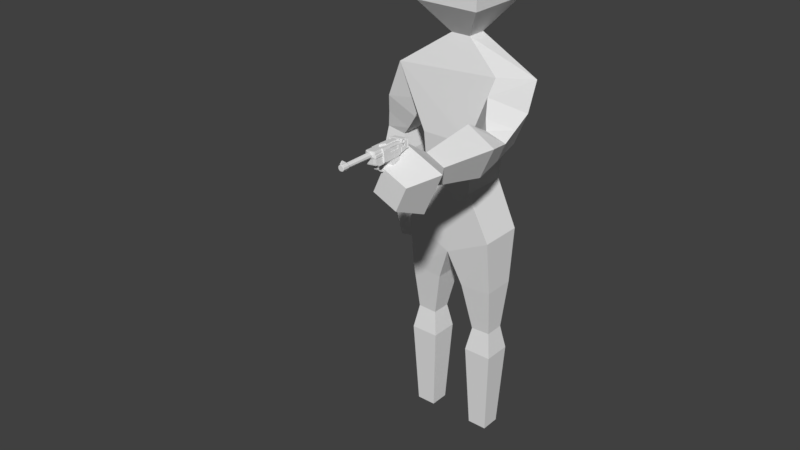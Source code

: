 # Source: enemyPlaceholder.blend  (saved by Blender 2.79.0; exported with 4.5.12 LTS)
import bpy
from mathutils import Matrix  # noqa: F401  (used for matrix-valued properties, if any)

bpy.ops.wm.read_factory_settings(use_empty=True)
scene = bpy.context.scene
scene.name = 'Scene'

# ---- collections
col_collection_1 = bpy.data.collections.new('Collection 1'); scene.collection.children.link(col_collection_1)

# ---- materials (node trees are filled in below, after node groups)
mat_material = bpy.data.materials.new('Material')
mat_material.alpha_threshold = 0.0
mat_material.use_transparent_shadow = False
mat_material.roughness = 0.5
mat_material.line_color = (0.0, 0.0, 0.0, 1.0)

# ---- material node trees

# ---- world
world_world = bpy.data.worlds.new('World'); scene.world = world_world
world_world.color = (0.05088, 0.05088, 0.05088)
world_world.use_sun_shadow = False
world_world.sun_shadow_jitter_overblur = 0.0
world_world.cycles.sampling_method = 'MANUAL'

# ---- meshes
me_cube = bpy.data.meshes.new('Cube')
me_cube.from_pydata([(-0.3569, -0.1524, -3.462), (-0.3569, 0.1524, -3.462), (-0.6617, 0.1524, -3.462), (-0.6617, -0.1524, -3.462), (-0.3568, -0.1524, -1.717), (-0.3568, 0.1524, -1.717), (-0.6614, 0.1524, -1.706), (-0.6614, -0.1524, -1.706), (0.0, -0.3438, -0.4392), (0.0, 0.3438, -0.4392), (-0.7061, 0.3438, -0.08973), (-0.7061, -0.3438, -0.08973), (-1.183, -0.1524, -0.01216), (-1.183, 0.1524, -0.01216), (-0.8805, 0.1524, 0.02296), (-0.8805, -0.1524, 0.02296), (-1.282, -0.1524, 1.164), (-1.282, 0.1524, 1.164), (-0.981, 0.1524, 1.115), (-0.981, -0.1524, 1.115), (-0.9349, -0.3115, 2.286), (-0.9349, 0.3115, 2.286), (-0.5304, 0.3115, 1.812), (-0.5304, -0.3115, 1.812), (-0.2892, -0.2201, -2.091), (-0.2892, 0.2201, -2.091), (-0.7293, 0.2201, -2.091), (-0.7293, -0.2201, -2.091), (0.3569, 0.1524, -3.462), (0.3569, -0.1524, -3.462), (0.6617, -0.1524, -3.462), (0.6617, 0.1524, -3.462), (0.3568, 0.1524, -1.717), (0.3568, -0.1524, -1.717), (0.6614, -0.1524, -1.706), (0.6614, 0.1524, -1.706), (0.7061, -0.3438, -0.08973), (0.7061, 0.3438, -0.08973), (1.108, -2.086, 1.585), (0.8305, -2.076, 1.71), (0.9552, -2.077, 1.988), (1.233, -2.086, 1.863), (1.207, -0.9094, 1.548), (0.9312, -0.956, 1.668), (1.055, -0.9744, 1.946), (1.331, -0.9277, 1.826), (0.7773, 0.2749, 1.708), (0.4676, -0.2562, 1.808), (0.688, -0.2749, 2.39), (0.9977, 0.2562, 2.29), (0.1524, -0.1524, 2.825), (-0.1524, -0.1524, 2.825), (-0.1524, 0.1524, 2.825), (0.1524, 0.1524, 2.825), (0.4985, -0.4985, 3.291), (-0.4985, -0.4985, 3.291), (-0.4985, 0.4985, 3.291), (0.4985, 0.4985, 3.291), (0.4985, -0.4985, 4.004), (-0.4985, -0.4985, 4.004), (-0.4985, 0.4985, 4.004), (0.4985, 0.4985, 4.004), (0.2573, -0.2573, 4.437), (-0.2573, -0.2573, 4.437), (-0.2573, 0.2573, 4.437), (0.2573, 0.2573, 4.437), (0.2892, 0.2201, -2.091), (0.2892, -0.2201, -2.091), (0.7293, -0.2201, -2.091), (0.7293, 0.2201, -2.091), (1.198, -2.416, 1.35), (0.5948, -2.416, 1.62), (0.8654, -2.416, 2.224), (1.469, -2.416, 1.953), (1.128, -2.865, 1.534), (0.7791, -2.865, 1.69), (0.9356, -2.865, 2.039), (1.285, -2.865, 1.883), (1.205, -1.287, 1.438), (0.7539, -1.229, 1.641), (0.9577, -1.231, 2.096), (1.409, -1.289, 1.893), (1.048, -0.3096, 1.547), (0.5767, -0.5692, 1.736), (0.8164, -0.6323, 2.248), (1.287, -0.3726, 2.06), (-1.179, -0.2695, 1.702), (-1.179, 0.2695, 1.702), (-0.6851, 0.2695, 1.486), (-0.6851, -0.2695, 1.486), (-1.277, -0.1962, 0.5552), (-1.277, 0.1962, 0.5552), (-0.8861, 0.1962, 0.5895), (-0.8861, -0.1962, 0.5895), (-1.317, -0.2112, 0.8374), (-1.317, 0.2112, 0.8374), (-0.896, 0.2112, 0.8743), (-0.896, -0.2112, 0.8743), (-1.06, -0.1119, -0.5819), (-1.06, 0.1119, -0.5819), (-0.8385, 0.1119, -0.5498), (-0.8385, -0.1119, -0.5498), (-0.3445, -0.1648, -3.21), (-0.3445, 0.1648, -3.21), (-0.6741, 0.1648, -3.21), (-0.6741, -0.1648, -3.21), (-0.3279, -0.1814, -2.874), (-0.3279, 0.1814, -2.874), (-0.6906, 0.1814, -2.874), (-0.6906, -0.1814, -2.874), (-0.3092, -0.2, -2.497), (-0.3092, 0.2, -2.497), (-0.7092, 0.2, -2.497), (-0.7092, -0.2, -2.497), (-0.3267, -0.1824, -1.88), (-0.3267, 0.1824, -1.88), (-0.6915, 0.1824, -1.88), (-0.6915, -0.1824, -1.88), (-0.3086, -0.1844, -1.482), (-0.3086, 0.1844, -1.482), (-0.6765, 0.1844, -1.457), (-0.6765, -0.1844, -1.457), (-0.2072, -0.2513, -0.9809), (-0.2072, 0.2513, -0.9809), (-0.7086, 0.2513, -0.9466), (-0.7086, -0.2513, -0.9466), (-1.227, -0.1725, 0.251), (-1.227, 0.1725, 0.251), (-0.8828, 0.1725, 0.2811), (-0.8828, -0.1725, 0.2811), (-1.232, -0.2014, 1.411), (-1.232, 0.2014, 1.411), (-0.8634, 0.2014, 1.249), (-0.8634, -0.2014, 1.249), (0.3666, -0.3666, 0.6066), (-0.3666, -0.3666, 0.6066), (-0.3666, 0.3666, 0.6066), (0.3666, 0.3666, 0.6066), (0.4102, -0.4102, 1.383), (-0.4102, -0.4102, 1.383), (-0.4102, 0.4102, 1.383), (0.4102, 0.4102, 1.383), (0.3445, 0.1648, -3.21), (0.3445, -0.1648, -3.21), (0.6741, -0.1648, -3.21), (0.6741, 0.1648, -3.21), (0.3279, 0.1814, -2.874), (0.3279, -0.1814, -2.874), (0.6906, -0.1814, -2.874), (0.6906, 0.1814, -2.874), (0.3092, 0.2, -2.497), (0.3092, -0.2, -2.497), (0.7092, -0.2, -2.497), (0.7092, 0.2, -2.497), (0.3267, 0.1824, -1.88), (0.3267, -0.1824, -1.88), (0.6915, -0.1824, -1.88), (0.6915, 0.1824, -1.88), (0.3086, 0.1844, -1.482), (0.3086, -0.1844, -1.482), (0.6765, -0.1844, -1.457), (0.6765, 0.1844, -1.457), (0.2072, 0.2513, -0.9809), (0.2072, -0.2513, -0.9809), (0.7086, -0.2513, -0.9466), (0.7086, 0.2513, -0.9466), (1.166, -1.611, 1.499), (0.785, -1.584, 1.67), (0.9562, -1.585, 2.051), (1.337, -1.612, 1.88), (1.136, -1.863, 1.544), (0.809, -1.84, 1.691), (0.9558, -1.841, 2.018), (1.282, -1.864, 1.872), (1.133, -0.6303, 1.554), (0.7909, -0.819, 1.691), (0.9651, -0.8649, 2.064), (1.307, -0.6762, 1.927), (-1.135, -0.1368, -0.2344), (-1.135, 0.1368, -0.2344), (-0.8646, 0.1368, -0.1953), (-0.8646, -0.1368, -0.1953), (-1.096, -0.1239, -0.4142), (-1.096, 0.1239, -0.4142), (-0.8511, 0.1239, -0.3787), (-0.8511, -0.1239, -0.3787), (-0.9349, -0.3115, 2.286), (-0.9349, 0.3115, 2.286), (-0.5304, -0.3115, 1.812), (0.9977, 0.2562, 2.29), (0.688, -0.2749, 2.39), (0.7773, 0.2749, 1.708)], [], [(36, 134, 8), (134, 135, 8), (0, 1, 103, 102), (98, 99, 100, 101), (138, 20, 139), (31, 30, 29, 28), (137, 37, 9), (10, 136, 9), (136, 137, 9), (74, 75, 76, 77), (65, 64, 63, 62), (135, 11, 8), (49, 189, 191, 46), (37, 137, 134, 36), (136, 10, 11, 135), (46, 191, 47, 138), (138, 48, 20), (48, 190, 189, 49), (49, 46, 141), (48, 50, 20), (50, 51, 20), (138, 47, 190, 48), (20, 186, 188, 139), (21, 141, 140), (141, 46, 138), (139, 188, 22, 140), (140, 22, 187, 21), (52, 53, 21), (53, 49, 21), (21, 187, 186, 20), (3, 2, 1, 0), (49, 141, 21), (51, 52, 21, 20), (49, 53, 50, 48), (1, 2, 104, 103), (2, 3, 105, 104), (3, 0, 102, 105), (102, 103, 107, 106), (103, 104, 108, 107), (104, 105, 109, 108), (105, 102, 106, 109), (106, 107, 111, 110), (107, 108, 112, 111), (108, 109, 113, 112), (109, 106, 110, 113), (110, 111, 25, 24), (111, 112, 26, 25), (112, 113, 27, 26), (113, 110, 24, 27), (62, 63, 59, 58), (63, 64, 60, 59), (64, 65, 61, 60), (65, 62, 58, 61), (58, 59, 55, 54), (59, 60, 56, 55), (60, 61, 57, 56), (61, 58, 54, 57), (54, 55, 51, 50), (55, 56, 52, 51), (56, 57, 53, 52), (57, 54, 50, 53), (24, 25, 115, 114), (25, 26, 116, 115), (26, 27, 117, 116), (27, 24, 114, 117), (114, 115, 5, 4), (115, 116, 6, 5), (116, 117, 7, 6), (117, 114, 4, 7), (4, 5, 119, 118), (5, 6, 120, 119), (6, 7, 121, 120), (7, 4, 118, 121), (118, 119, 123, 122), (119, 120, 124, 123), (120, 121, 125, 124), (121, 118, 122, 125), (122, 123, 9, 8), (123, 124, 10, 9), (124, 125, 11, 10), (125, 122, 8, 11), (90, 91, 127, 126), (91, 92, 128, 127), (92, 93, 129, 128), (93, 90, 126, 129), (126, 127, 13, 12), (127, 128, 14, 13), (128, 129, 15, 14), (129, 126, 12, 15), (86, 87, 131, 130), (87, 88, 132, 131), (88, 89, 133, 132), (89, 86, 130, 133), (130, 131, 17, 16), (131, 132, 18, 17), (132, 133, 19, 18), (133, 130, 16, 19), (138, 139, 135, 134), (139, 140, 136, 135), (140, 141, 137, 136), (141, 138, 134, 137), (28, 29, 143, 142), (29, 30, 144, 143), (30, 31, 145, 144), (31, 28, 142, 145), (142, 143, 147, 146), (143, 144, 148, 147), (144, 145, 149, 148), (145, 142, 146, 149), (146, 147, 151, 150), (147, 148, 152, 151), (148, 149, 153, 152), (149, 146, 150, 153), (150, 151, 67, 66), (151, 152, 68, 67), (152, 153, 69, 68), (153, 150, 66, 69), (66, 67, 155, 154), (67, 68, 156, 155), (68, 69, 157, 156), (69, 66, 154, 157), (154, 155, 33, 32), (155, 156, 34, 33), (156, 157, 35, 34), (157, 154, 32, 35), (32, 33, 159, 158), (33, 34, 160, 159), (34, 35, 161, 160), (35, 32, 158, 161), (158, 159, 163, 162), (159, 160, 164, 163), (160, 161, 165, 164), (161, 158, 162, 165), (162, 163, 8, 9), (163, 164, 36, 8), (164, 165, 37, 36), (165, 162, 9, 37), (166, 167, 79, 78), (167, 168, 80, 79), (168, 169, 81, 80), (169, 166, 78, 81), (170, 171, 167, 166), (171, 172, 168, 167), (172, 173, 169, 168), (173, 170, 166, 169), (38, 39, 171, 170), (39, 40, 172, 171), (40, 41, 173, 172), (41, 38, 170, 173), (174, 175, 83, 82), (175, 176, 84, 83), (176, 177, 85, 84), (177, 174, 82, 85), (42, 43, 175, 174), (43, 44, 176, 175), (44, 45, 177, 176), (45, 42, 174, 177), (70, 71, 39, 38), (71, 72, 40, 39), (72, 73, 41, 40), (73, 70, 38, 41), (74, 75, 71, 70), (75, 76, 72, 71), (76, 77, 73, 72), (77, 74, 70, 73), (78, 79, 43, 42), (79, 80, 44, 43), (80, 81, 45, 44), (81, 78, 42, 45), (82, 83, 47, 191), (83, 84, 190, 47), (84, 85, 189, 190), (85, 82, 191, 189), (186, 187, 87, 86), (187, 22, 88, 87), (22, 188, 89, 88), (188, 186, 86, 89), (94, 95, 91, 90), (95, 96, 92, 91), (96, 97, 93, 92), (97, 94, 90, 93), (16, 17, 95, 94), (17, 18, 96, 95), (18, 19, 97, 96), (19, 16, 94, 97), (12, 13, 179, 178), (13, 14, 180, 179), (14, 15, 181, 180), (15, 12, 178, 181), (178, 179, 183, 182), (179, 180, 184, 183), (180, 181, 185, 184), (181, 178, 182, 185), (182, 183, 99, 98), (183, 184, 100, 99), (184, 185, 101, 100), (185, 182, 98, 101)])
me_cube.materials.append(mat_material)
me_cube.use_remesh_preserve_volume = False
me_cube.use_remesh_preserve_attributes = False
me_cube.use_mirror_vertex_groups = False
me_cube.update()
me_cube_015 = bpy.data.meshes.new('Cube.015')
me_cube_015.from_pydata([(0.09826, 0.2023, -0.1673), (0.06716, 0.1003, 0.1751), (0.1007, 0.07188, -0.165), (0.07138, -0.07284, 0.17), (0.06033, -0.1911, 0.1548), (0.08343, 0.1807, -0.2035), (0.08459, 0.117, -0.2019), (0.05112, 0.08381, 0.3161), (0.05403, -0.07051, 0.3189), (0.04013, 0.08408, 0.3429), (0.04305, -0.07024, 0.3457), (0.05932, 0.2643, 0.213), (0.04759, 0.2703, 0.3128), (0.03711, 0.2642, 0.3364), (0.05979, 0.08265, 0.2417), (0.06271, -0.07167, 0.2444), (0.05627, 0.2691, 0.2384), (0.0642, 0.1313, 0.1949), (0.05018, 0.1332, 0.3153), (0.0392, 0.1334, 0.342), (0.05886, 0.132, 0.2408), (0.06007, 0.2231, 0.2139), (0.03736, 0.2307, 0.3403), (0.04875, 0.2092, 0.3139), (0.07365, -0.1932, 0.1721), (0.05909, -0.2737, 0.1717), (0.0563, -0.1908, 0.321), (0.04532, -0.1906, 0.3478), (0.05468, -0.1935, 0.2634), (0.05781, -0.3192, 0.1766), (0.04102, -0.3201, 0.3213), (0.03004, -0.3199, 0.348), (0.04825, -0.3211, 0.2593), (0.008499, -0.3383, 0.3089), (-0.007867, -0.3384, 0.3251), (-0.003757, -0.3394, 0.2615), (0.01321, -0.7317, 0.3128), (-0.000904, -0.7317, 0.3268), (0.002641, -0.7326, 0.272), (0.01999, -0.7415, 0.3149), (0.005598, -0.7415, 0.3312), (0.01015, -0.7425, 0.2678), (0.02166, -0.8301, 0.3165), (0.007271, -0.8301, 0.3328), (0.01183, -0.8311, 0.2694), (0.01534, -0.8332, 0.3147), (0.001214, -0.8333, 0.3287), (0.004791, -0.8342, 0.2737), (0.02504, -0.2736, 0.1414), (0.05765, -0.1976, 0.1703), (0.0403, -0.1953, 0.3192), (0.04753, -0.1962, 0.2572), (0.02932, -0.195, 0.346), (0.04174, -0.2713, 0.3206), (0.05574, -0.1609, 0.3205), (0.06441, -0.162, 0.246), (0.07309, -0.1632, 0.1716), (0.04475, -0.1606, 0.3473), (0.07743, -0.1908, 0.1792), (0.06115, -0.1886, 0.3189), (0.06946, -0.1897, 0.2475), (0.06067, -0.163, 0.3184), (0.06898, -0.1641, 0.2471), (0.07695, -0.1652, 0.1787), (0.05764, 0.08294, 0.2601), (0.05557, 0.1926, 0.2582), (0.06307, 0.2608, 0.2166), (0.06056, -0.07139, 0.2629), (0.05671, 0.1323, 0.2592), (0.05209, 0.2604, 0.3112), (0.05086, -0.193, 0.2961), (0.0434, -0.3205, 0.3009), (0.01152, -0.3388, 0.2829), (0.01582, -0.732, 0.2905), (0.02292, -0.7419, 0.2898), (0.02459, -0.8305, 0.2914), (0.01795, -0.8336, 0.2923), (0.04268, -0.1956, 0.2988), (0.05957, -0.1614, 0.2876), (0.06482, -0.1891, 0.2874), (0.06434, -0.1635, 0.2869), (-0.01135, -0.7418, 0.3347), (-0.009674, -0.8303, 0.3363), (-0.01793, -0.7647, 0.3574), (-0.01682, -0.8232, 0.3584), (0.02068, -0.7783, 0.3156), (0.01085, -0.7793, 0.2684), (0.006293, -0.7783, 0.3319), (0.02361, -0.7787, 0.2904), (-0.01065, -0.7786, 0.3353), (-0.01745, -0.7899, 0.3578), (0.02122, -0.8068, 0.3161), (0.00683, -0.8068, 0.3324), (0.02415, -0.8072, 0.2909), (-0.01011, -0.807, 0.3359), (-0.017, -0.814, 0.3583), (0.01138, -0.8078, 0.269), (-0.01346, -0.7624, 0.3566), (-0.01226, -0.8261, 0.3577), (-0.01249, -0.8139, 0.3575), (-0.01294, -0.7898, 0.3571), (-0.02136, -0.7813, 0.3699), (-0.02069, -0.8169, 0.3706), (-0.02117, -0.7914, 0.3701), (-0.02082, -0.8103, 0.3705), (-0.02222, -0.7928, 0.3794), (-0.022, -0.8046, 0.3796), (-0.02216, -0.7959, 0.3795), (-0.02205, -0.8017, 0.3796), (0.06098, 0.08392, 0.156), (0.06432, -0.04249, 0.15), (0.03076, -0.2711, 0.3474), (0.1025, 0.06218, -0.1782), (0.09936, 0.2263, -0.1811), (0.06325, -0.06223, 0.1628), (0.05939, 0.09194, 0.1682), (0.1057, 0.1771, -0.1411), (0.1076, 0.07753, -0.1393), (0.07279, 0.08479, 0.1341), (0.07565, -0.01614, 0.1277), (0.01308, -0.06525, 0.08382), (0.0292, -0.1713, 0.0394), (0.025, -0.2451, 0.08892), (0.02495, -0.249, 0.09979), (0.02756, -0.2155, 0.06153), (0.02055, -0.1383, 0.03264), (0.02014, -0.1165, 0.03225), (0.04896, -0.2723, 0.2586), (0.04412, -0.2717, 0.3002), (0.05816, -0.2241, 0.1708), (0.02612, -0.2516, 0.1281), (0.04803, -0.2228, 0.2577), (0.04081, -0.2218, 0.3197), (0.02982, -0.2215, 0.3465), (0.04319, -0.2221, 0.2993), (0.05854, -0.2445, 0.1712), (0.0258, -0.2628, 0.1329), (0.04119, -0.2422, 0.3201), (0.03021, -0.2419, 0.3468), (0.04357, -0.2425, 0.2997), (0.04842, -0.2432, 0.2581), (0.06088, -0.2733, 0.1562), (0.02464, -0.206, 0.06855), (0.02557, -0.2334, 0.1003), (0.02254, -0.2303, 0.09105), (0.02599, -0.1697, 0.05038), (0.01702, -0.08642, 0.05367), (0.02556, -0.2217, 0.1276), (0.06018, -0.2364, 0.1555), (0.06049, -0.2526, 0.1558), (0.05969, -0.2735, 0.1665), (0.01247, -0.06908, 0.08976), (0.0579, -0.1735, 0.1639), (0.05613, -0.08024, 0.1622), (0.05636, -0.09233, 0.1624), (0.05964, -0.2077, 0.155), (0.05909, -0.2295, 0.1637), (0.0594, -0.248, 0.1644), (0.05528, -0.3156, 0.2654), (0.05474, -0.1999, 0.2635), (0.01728, -0.08255, 0.0508), (0.05146, -0.3151, 0.2981), (0.05092, -0.1994, 0.2963), (0.05617, -0.276, 0.2648), (0.05235, -0.2755, 0.2976), (0.05524, -0.2264, 0.264), (0.05142, -0.2259, 0.2967), (0.0518, -0.2463, 0.2971), (0.05562, -0.2469, 0.2643), (0.01889, -0.1426, 0.04483), (0.01855, -0.1247, 0.04451), (0.01599, -0.09997, 0.06209), (0.02535, -0.211, 0.1274), (0.01225, -0.08573, 0.09174), (0.05995, -0.1713, 0.1545), (0.0585, -0.09467, 0.1531), (0.05869, -0.1046, 0.1533), (0.06048, -0.1992, 0.155), (0.05802, -0.304, 0.172), (0.0424, -0.3061, 0.3212), (0.03141, -0.3058, 0.348), (0.04478, -0.3064, 0.3008), (0.04962, -0.307, 0.2592), (0.0529, -0.3042, 0.2981), (0.05671, -0.3047, 0.2654), (0.06924, -0.07255, 0.1883), (0.06633, 0.08177, 0.1856), (0.05859, 0.2676, 0.2187), (0.06218, 0.1316, 0.2123), (0.06897, -0.1933, 0.1946), (0.05587, -0.3221, 0.1938), (0.05515, -0.1972, 0.1918), (0.07095, -0.1629, 0.19), (0.07546, -0.1905, 0.196), (0.07498, -0.1649, 0.1956), (0.05659, -0.2733, 0.1931), (0.05566, -0.2238, 0.1922), (0.05604, -0.2442, 0.1926), (0.05725, -0.308, 0.1937), (0.04509, 0.08369, 0.3154), (0.048, -0.07064, 0.3182), (0.05161, 0.08281, 0.2594), (0.05453, -0.07151, 0.2622), (0.04406, 0.2568, 0.331), (0.06028, 0.2656, 0.2397), (0.06775, 0.1353, 0.1989), (0.06273, 0.136, 0.242), (0.06376, 0.2233, 0.2175), (0.04449, 0.2337, 0.3314), (0.06108, 0.2236, 0.2404), (0.05304, 0.2099, 0.3121), (0.05929, 0.2015, 0.2598), (0.0609, 0.1362, 0.2577), (0.06186, 0.2591, 0.2274), (0.06591, 0.1355, 0.2147), (0.06235, 0.2298, 0.2283), (0.04213, 0.2306, 0.3374), (0.04195, 0.2606, 0.3335), (0.06251, 0.2641, 0.2208), (0.0604, 0.2592, 0.2398), (0.05197, 0.2667, 0.3111), (0.05378, 0.2158, 0.3093), (0.0632, 0.2233, 0.2222), (0.06051, 0.23, 0.2441), (0.05981, 0.194, 0.2567), (0.05534, 0.2309, 0.2465), (0.05524, 0.257, 0.2426), (0.04779, 0.258, 0.3065), (0.0493, 0.2181, 0.3048), (0.04099, 0.2342, 0.3246), (0.0406, 0.2545, 0.3243), (0.05654, 0.2568, 0.2314), (0.05698, 0.2306, 0.2323), (0.05424, 0.2053, 0.2605), (0.06166, 0.148, 0.3295), (0.06047, 0.1508, 0.3393), (0.05949, 0.1582, 0.3463), (0.059, 0.1681, 0.3488), (0.05912, 0.178, 0.346), (0.05982, 0.1851, 0.3387), (0.06091, 0.1876, 0.3288), (0.06211, 0.1848, 0.319), (0.06308, 0.1774, 0.3119), (0.06358, 0.1675, 0.3095), (0.06346, 0.1576, 0.3123), (0.06276, 0.1505, 0.3196), (0.05998, 0.1407, 0.3453), (0.06188, 0.1362, 0.3297), (0.05842, 0.1524, 0.3566), (0.05763, 0.1683, 0.3605), (0.05782, 0.184, 0.356), (0.05894, 0.1954, 0.3443), (0.06069, 0.1994, 0.3286), (0.0626, 0.1949, 0.313), (0.06416, 0.1832, 0.3017), (0.06494, 0.1673, 0.2978), (0.06475, 0.1516, 0.3022), (0.06363, 0.1402, 0.3139), (0.05317, 0.1511, 0.3285), (0.05217, 0.1534, 0.3366), (0.05135, 0.1596, 0.3425), (0.05094, 0.1679, 0.3446), (0.05104, 0.1761, 0.3423), (0.05163, 0.1821, 0.3361), (0.05254, 0.1842, 0.3279), (0.05354, 0.1818, 0.3197), (0.05436, 0.1757, 0.3138), (0.05477, 0.1674, 0.3117), (0.05467, 0.1591, 0.3141), (0.05408, 0.1532, 0.3202), (0.05435, 0.1969, 0.3447), (0.05317, 0.1849, 0.3571), (0.05746, 0.1343, 0.3292), (0.05931, 0.1385, 0.3125), (0.0538, 0.1515, 0.3577), (0.05544, 0.139, 0.3457), (0.0607, 0.1672, 0.2954), (0.05986, 0.184, 0.2996), (0.0562, 0.2011, 0.328), (0.05296, 0.1682, 0.3618), (0.0605, 0.1506, 0.3002), (0.05822, 0.1964, 0.3115), (0.03792, 0.1336, 0.353), (0.03583, 0.2309, 0.3535), (0.05862, 0.05162, -0.1832), (0.02189, 0.0988, 0.1698), (0.0551, 0.238, -0.1865), (0.04978, 0.08924, -0.2057), (0.04721, 0.2095, -0.2084), (-0.001171, 0.08322, 0.3381), (0.001744, -0.07111, 0.3409), (0.01404, 0.2634, 0.2077), (0.002315, 0.2694, 0.3076), (-0.004191, 0.2634, 0.3316), (0.01099, 0.2682, 0.2331), (0.01892, 0.1303, 0.1897), (-0.002103, 0.1326, 0.3372), (0.01479, 0.2221, 0.2087), (0.004017, -0.1914, 0.343), (0.02249, -0.3244, 0.1726), (-0.003026, -0.3206, 0.3442), (0.01367, -0.3264, 0.2489), (-0.01998, -0.3385, 0.3288), (-0.01317, -0.3397, 0.2566), (-0.01135, -0.7319, 0.33), (-0.00548, -0.7329, 0.2677), (-0.001411, -0.7428, 0.2631), (0.0002621, -0.8314, 0.2647), (-0.00133, -0.8335, 0.3154), (-0.009198, -0.8334, 0.3307), (-0.003439, -0.8344, 0.2694), (-0.003745, -0.1957, 0.3422), (0.001285, -0.8339, 0.293), (-0.0007158, -0.7796, 0.2638), (-0.0001783, -0.8081, 0.2643), (0.02993, -0.05422, 0.08291), (0.01395, -0.1716, 0.03763), (0.00974, -0.2454, 0.08715), (0.00912, -0.2493, 0.09796), (0.0123, -0.2158, 0.05976), (0.009716, -0.1386, 0.03138), (0.009303, -0.1167, 0.031), (-0.002308, -0.2718, 0.3435), (0.02205, -0.2744, 0.1674), (0.006981, -0.274, 0.1393), (-0.003244, -0.2222, 0.3426), (0.008066, -0.252, 0.126), (0.007734, -0.2632, 0.1309), (-0.002858, -0.2426, 0.343), (0.02363, -0.2741, 0.1537), (0.006185, -0.08665, 0.05241), (0.02265, -0.2743, 0.1622), (0.006438, -0.08277, 0.04954), (0.002239, -0.06548, 0.08256), (-0.001653, -0.3065, 0.3441), (0.0227, -0.3092, 0.168), (0.02074, -0.3274, 0.1882), (0.01331, 0.2667, 0.2134), (-0.003384, 0.1327, 0.3482), (-0.005475, 0.2301, 0.3487), (0.1067, 0.1273, -0.1402), (0.1008, 0.117, -0.1743), (0.09981, 0.1717, -0.1752), (0.08274, 0.1289, -0.1899), (0.08199, 0.1686, -0.1907), (0.0999, 0.1154, -0.1658), (0.09908, 0.1588, -0.1666), (0.1013, 0.1692, -0.1874), (0.1017, 0.209, -0.1986), (0.06079, 0.07839, -0.2067), (0.1039, 0.08904, -0.1959), (0.05817, 0.2207, -0.2098), (0.102, 0.1292, -0.1865), (0.08568, 0.1787, -0.2109), (0.0869, 0.1193, -0.2106), (0.0541, 0.09505, -0.2278), (0.05161, 0.2038, -0.229), (0.08935, 0.1282, -0.2305), (0.08857, 0.1679, -0.231), (0.05643, 0.1249, -0.2438), (0.0555, 0.1724, -0.2444), (0.08617, 0.1944, -0.2152), (0.08235, 0.2001, -0.1995), (0.0832, 0.163, -0.197), (0.08425, 0.09777, -0.1972), (0.08373, 0.1344, -0.1964), (0.08756, 0.1615, -0.2245), (0.08798, 0.1037, -0.2142), (0.0881, 0.1349, -0.2242), (0.07433, 0.139, -0.2023), (0.07722, 0.1393, -0.2207), (0.07397, 0.158, -0.2027), (0.07687, 0.157, -0.2209), (0.07562, 0.1684, -0.2119), (0.07413, 0.1697, -0.207), (0.0749, 0.1274, -0.206), (0.07643, 0.129, -0.2117), (-0.001015, -0.07806, 0.3659), (-0.0025, 0.0834, 0.3495), (0.0004143, -0.07093, 0.3523), (-0.06557, 0.1989, -0.1864), (-0.1096, 0.09657, 0.1545), (-0.06311, 0.06844, -0.1841), (-0.1054, -0.07654, 0.1494), (0.02072, 0.05083, -0.1876), (-0.08625, -0.1942, 0.1378), (0.01719, 0.2379, -0.1909), (-0.02121, 0.09842, 0.1648), (-0.04197, 0.1781, -0.2181), (-0.04083, 0.1144, -0.2165), (0.02289, 0.0776, -0.2111), (0.02026, 0.2205, -0.2142), (-0.1256, 0.08011, 0.2956), (-0.1227, -0.07421, 0.2984), (-0.1211, 0.0807, 0.3242), (-0.1182, -0.07362, 0.3269), (-0.1174, 0.2606, 0.1924), (-0.02905, 0.2625, 0.2027), (-0.1291, 0.2666, 0.2923), (-0.04077, 0.2685, 0.3026), (-0.1241, 0.2608, 0.3177), (-0.04349, 0.2625, 0.327), (-0.1169, 0.07895, 0.2212), (-0.114, -0.07538, 0.2239), (-0.1205, 0.2654, 0.2178), (-0.0321, 0.2673, 0.2281), (-0.02416, 0.1294, 0.1847), (-0.1125, 0.1276, 0.1744), (-0.1266, 0.1295, 0.2947), (-0.122, 0.1301, 0.3233), (-0.1179, 0.1283, 0.2203), (-0.1167, 0.2194, 0.1934), (-0.1238, 0.2273, 0.3216), (-0.0283, 0.2212, 0.2037), (-0.128, 0.2055, 0.2934), (-0.1031, -0.1969, 0.1516), (-0.08549, -0.2767, 0.1549), (-0.1204, -0.1945, 0.3005), (-0.1159, -0.1939, 0.3291), (-0.03529, -0.1923, 0.3384), (-0.1055, -0.1969, 0.2448), (-0.0835, -0.3222, 0.1602), (-0.01276, -0.3251, 0.1685), (-0.1003, -0.3231, 0.3049), (-0.09574, -0.3225, 0.3334), (-0.03285, -0.3212, 0.3407), (-0.09306, -0.3241, 0.2429), (-0.02087, -0.3272, 0.2387), (-0.06505, -0.3399, 0.3003), (-0.05285, -0.3393, 0.3198), (-0.03151, -0.3387, 0.3324), (-0.04224, -0.3402, 0.2571), (-0.02213, -0.3399, 0.2518), (-0.05428, -0.7331, 0.305), (-0.04376, -0.7326, 0.3218), (-0.02333, -0.732, 0.3329), (-0.03461, -0.7334, 0.2677), (-0.01524, -0.7331, 0.2634), (-0.06095, -0.7432, 0.3055), (-0.05069, -0.7427, 0.3247), (-0.02342, -0.742, 0.3355), (-0.04054, -0.7436, 0.2619), (-0.01444, -0.7432, 0.2584), (-0.05927, -0.8318, 0.3071), (-0.04902, -0.8313, 0.3263), (-0.02175, -0.8305, 0.337), (-0.03887, -0.8322, 0.2635), (-0.01277, -0.8317, 0.26), (-0.05258, -0.8347, 0.3068), (-0.01922, -0.8339, 0.3159), (-0.04206, -0.8342, 0.3237), (-0.02114, -0.8336, 0.3323), (-0.03289, -0.835, 0.2693), (-0.0133, -0.8347, 0.2651), (-0.04544, -0.2751, 0.1332), (-0.08693, -0.2006, 0.1535), (-0.1043, -0.1983, 0.3025), (-0.09705, -0.1992, 0.2404), (-0.09974, -0.1977, 0.331), (-0.03521, -0.1963, 0.3385), (-0.03585, -0.1623, 0.3379), (-0.1028, -0.2744, 0.3038), (-0.121, -0.1646, 0.3), (-0.1123, -0.1657, 0.2255), (-0.1036, -0.1669, 0.151), (-0.1165, -0.164, 0.3285), (-0.1085, -0.1947, 0.1576), (-0.1247, -0.1925, 0.2973), (-0.1164, -0.1936, 0.2259), (-0.1252, -0.1669, 0.2968), (-0.1169, -0.168, 0.2255), (-0.1089, -0.1691, 0.1571), (-0.1191, 0.07923, 0.2396), (-0.1212, 0.1889, 0.2376), (-0.1217, 0.257, 0.1951), (-0.1162, -0.07509, 0.2423), (-0.12, 0.1286, 0.2387), (-0.1327, 0.2565, 0.2897), (-0.1093, -0.1964, 0.2775), (-0.0979, -0.3234, 0.2844), (-0.06203, -0.3403, 0.2744), (-0.05168, -0.7335, 0.2826), (-0.05802, -0.7436, 0.2804), (-0.05634, -0.8322, 0.282), (-0.01661, -0.8342, 0.2935), (-0.04997, -0.835, 0.2844), (-0.1019, -0.1986, 0.282), (-0.1172, -0.1651, 0.2671), (-0.1211, -0.193, 0.2658), (-0.1216, -0.1674, 0.2653), (-0.03499, -0.7423, 0.3319), (-0.03332, -0.8308, 0.3335), (-0.02553, -0.7626, 0.3574), (-0.02433, -0.8263, 0.3585), (-0.03284, -0.765, 0.3557), (-0.03174, -0.8235, 0.3567), (-0.06025, -0.78, 0.3062), (-0.03985, -0.7804, 0.2626), (-0.05, -0.7795, 0.3254), (-0.01375, -0.78, 0.2591), (-0.05732, -0.7804, 0.281), (-0.0343, -0.779, 0.3326), (-0.03237, -0.7902, 0.3561), (-0.05971, -0.8085, 0.3067), (-0.04946, -0.8079, 0.3259), (-0.01321, -0.8084, 0.2596), (-0.05678, -0.8089, 0.2815), (-0.03376, -0.8075, 0.3331), (-0.03191, -0.8143, 0.3565), (-0.03931, -0.8089, 0.2631), (-0.0371, -0.7629, 0.3539), (-0.0359, -0.8266, 0.355), (-0.02553, -0.7649, 0.3577), (-0.03613, -0.8144, 0.3548), (-0.02442, -0.8234, 0.3588), (-0.03659, -0.7903, 0.3543), (-0.0317, -0.7816, 0.3687), (-0.03102, -0.8171, 0.3694), (-0.03151, -0.7916, 0.3689), (-0.03115, -0.8105, 0.3693), (-0.02667, -0.7814, 0.3705), (-0.026, -0.817, 0.3712), (-0.03255, -0.7931, 0.3782), (-0.03233, -0.8048, 0.3784), (-0.0325, -0.7961, 0.3783), (-0.03239, -0.8019, 0.3784), (-0.02753, -0.7929, 0.38), (-0.02731, -0.8047, 0.3802), (-0.09851, 0.08058, 0.1374), (-0.09517, -0.04583, 0.1315), (-0.0983, -0.2738, 0.3324), (-0.06137, 0.05875, -0.1972), (-0.06447, 0.2228, -0.2002), (-0.09624, -0.06558, 0.1443), (-0.1001, 0.08859, 0.1497), (-0.07783, 0.1732, -0.1624), (-0.07595, 0.07368, -0.1606), (-0.105, 0.08106, 0.1135), (-0.1022, -0.01987, 0.1071), (-0.02923, -0.06614, 0.0789), (-0.007967, -0.05501, 0.0785), (-0.03035, -0.1725, 0.03248), (-0.000572, -0.1719, 0.03594), (-0.03455, -0.2463, 0.082), (-0.004779, -0.2457, 0.08546), (-0.005945, -0.2496, 0.09621), (-0.03684, -0.2502, 0.09262), (-0.002216, -0.2161, 0.05807), (-0.03199, -0.2168, 0.05461), (-0.0005982, -0.1388, 0.03019), (-0.02175, -0.1392, 0.02773), (-0.02216, -0.1174, 0.02734), (-0.001011, -0.1169, 0.0298), (-0.0132, -0.2752, 0.1633), (-0.09562, -0.2753, 0.2418), (-0.03377, -0.2724, 0.3399), (-0.1005, -0.2747, 0.2834), (-0.0102, -0.2744, 0.1373), (-0.08643, -0.2272, 0.154), (-0.04435, -0.2531, 0.1199), (-0.09655, -0.2258, 0.2409), (-0.03471, -0.2229, 0.339), (-0.1038, -0.2248, 0.3029), (-0.09924, -0.2242, 0.3315), (-0.1014, -0.2251, 0.2825), (-0.009116, -0.2524, 0.124), (-0.08604, -0.2476, 0.1544), (-0.04468, -0.2643, 0.1247), (-0.1034, -0.2452, 0.3033), (-0.09885, -0.2447, 0.3319), (-0.101, -0.2456, 0.2829), (-0.009455, -0.2635, 0.1289), (-0.09617, -0.2462, 0.2413), (-0.03432, -0.2433, 0.3394), (-0.0837, -0.2764, 0.1394), (-0.03116, -0.2072, 0.06207), (-0.004128, -0.08686, 0.05121), (-0.01182, -0.2748, 0.1513), (-0.03821, -0.2347, 0.09292), (-0.03326, -0.2314, 0.08456), (-0.02981, -0.1708, 0.0439), (-0.02528, -0.0873, 0.04875), (-0.04492, -0.2232, 0.1194), (-0.0844, -0.2394, 0.1387), (-0.08409, -0.2556, 0.139), (-0.08489, -0.2765, 0.1497), (-0.0126, -0.275, 0.1581), (-0.02984, -0.06997, 0.08485), (-0.08669, -0.1766, 0.1471), (-0.08845, -0.08327, 0.1454), (-0.08822, -0.09536, 0.1457), (-0.08494, -0.2107, 0.1382), (-0.08549, -0.2325, 0.1469), (-0.08518, -0.2511, 0.1476), (-0.1015, -0.3189, 0.2471), (-0.1053, -0.2032, 0.2449), (-0.003876, -0.08299, 0.04834), (-0.02503, -0.08343, 0.04588), (-0.008074, -0.0657, 0.08136), (-0.1053, -0.3184, 0.2799), (-0.1092, -0.2027, 0.2777), (-0.1039, -0.2793, 0.2462), (-0.1077, -0.2788, 0.279), (-0.1048, -0.2298, 0.2454), (-0.1087, -0.2293, 0.2781), (-0.1083, -0.2497, 0.2785), (-0.1045, -0.2502, 0.2457), (-0.02275, -0.1435, 0.03999), (-0.02308, -0.1255, 0.03967), (-0.02564, -0.1008, 0.05726), (-0.04512, -0.2124, 0.1192), (-0.02939, -0.0866, 0.0869), (-0.08662, -0.1744, 0.1375), (-0.08807, -0.09774, 0.1361), (-0.08788, -0.1077, 0.1363), (-0.0861, -0.2023, 0.138), (-0.01346, -0.1926, 0.1506), (-0.003258, -0.2066, 0.06531), (-0.00632, -0.234, 0.09663), (-0.005362, -0.2308, 0.0878), (-0.001908, -0.1703, 0.04714), (-0.001929, -0.143, 0.04241), (-0.002268, -0.1251, 0.04209), (-0.004828, -0.1004, 0.05968), (-0.009885, -0.2117, 0.1233), (-0.00857, -0.08617, 0.08932), (-0.01326, -0.1728, 0.1453), (-0.01471, -0.09621, 0.144), (-0.01452, -0.1061, 0.1441), (-0.01203, -0.2009, 0.1398), (-0.08328, -0.3069, 0.1556), (-0.1022, -0.3091, 0.3044), (-0.09765, -0.3085, 0.333), (-0.09981, -0.3094, 0.284), (-0.01254, -0.3099, 0.1639), (-0.09496, -0.3101, 0.2424), (-0.03312, -0.3071, 0.3405), (-0.1072, -0.3075, 0.2795), (-0.1034, -0.308, 0.2468), (-0.1075, -0.07625, 0.1678), (-0.1104, 0.07807, 0.1651), (-0.1181, 0.2639, 0.1981), (-0.02978, 0.2658, 0.2084), (-0.1146, 0.1279, 0.1918), (-0.1037, -0.1969, 0.1746), (-0.08543, -0.3251, 0.1774), (-0.01434, -0.3281, 0.1826), (-0.08943, -0.2003, 0.175), (-0.1058, -0.1666, 0.1694), (-0.1104, -0.1944, 0.1744), (-0.1109, -0.1688, 0.174), (-0.08799, -0.2764, 0.1763), (-0.08893, -0.2268, 0.1754), (-0.08854, -0.2472, 0.1758), (-0.08733, -0.3111, 0.1769), (-0.1196, 0.08024, 0.2963), (-0.1167, -0.07409, 0.2991), (-0.1131, 0.07936, 0.2403), (-0.1101, -0.07496, 0.243), (-0.1293, 0.2532, 0.3108), (-0.1245, 0.2617, 0.2182), (-0.1171, 0.1314, 0.1774), (-0.1221, 0.1321, 0.2205), (-0.1211, 0.2194, 0.196), (-0.1289, 0.2301, 0.3113), (-0.1237, 0.2197, 0.219), (-0.1318, 0.2061, 0.2906), (-0.1255, 0.1977, 0.2383), (-0.1239, 0.1323, 0.2363), (-0.123, 0.2552, 0.2059), (-0.1189, 0.1317, 0.1932), (-0.1225, 0.2259, 0.2069), (-0.1278, 0.227, 0.3176), (-0.128, 0.2571, 0.3138), (-0.1223, 0.2602, 0.1994), (-0.1244, 0.2554, 0.2183), (-0.1328, 0.2629, 0.2896), (-0.1321, 0.2119, 0.2877), (-0.1216, 0.2195, 0.2008), (-0.1243, 0.2262, 0.2227), (-0.125, 0.1901, 0.2352), (-0.1198, 0.2272, 0.2261), (-0.1199, 0.2533, 0.2223), (-0.1274, 0.2543, 0.2862), (-0.1268, 0.2144, 0.2844), (-0.1239, 0.2307, 0.3055), (-0.1243, 0.251, 0.3051), (-0.1186, 0.2532, 0.2111), (-0.1182, 0.227, 0.212), (-0.1209, 0.2017, 0.2402), (-0.03971, 0.1323, 0.3179), (-0.04172, 0.137, 0.3345), (-0.04337, 0.1494, 0.3464), (-0.0442, 0.1662, 0.3505), (-0.044, 0.1828, 0.3458), (-0.04282, 0.1949, 0.3334), (-0.04097, 0.1991, 0.3167), (-0.03895, 0.1944, 0.3002), (-0.0373, 0.1819, 0.2883), (-0.03647, 0.1652, 0.2841), (-0.03667, 0.1485, 0.2889), (-0.03786, 0.1365, 0.3013), (-0.1416, 0.1438, 0.3059), (-0.1428, 0.1466, 0.3157), (-0.1438, 0.1539, 0.3227), (-0.1443, 0.1639, 0.3252), (-0.1441, 0.1737, 0.3224), (-0.1434, 0.1808, 0.3151), (-0.1423, 0.1833, 0.3052), (-0.1411, 0.1805, 0.2954), (-0.1402, 0.1732, 0.2883), (-0.1397, 0.1632, 0.2859), (-0.1398, 0.1534, 0.2887), (-0.1405, 0.1463, 0.296), (-0.1433, 0.1364, 0.3217), (-0.1414, 0.132, 0.3061), (-0.1448, 0.1482, 0.333), (-0.1456, 0.164, 0.3369), (-0.1454, 0.1798, 0.3324), (-0.1443, 0.1912, 0.3207), (-0.1426, 0.1951, 0.305), (-0.1406, 0.1907, 0.2894), (-0.1391, 0.1789, 0.2781), (-0.1383, 0.1631, 0.2741), (-0.1385, 0.1473, 0.2786), (-0.1396, 0.1359, 0.2903), (-0.1332, 0.1472, 0.3068), (-0.1342, 0.1495, 0.315), (-0.135, 0.1557, 0.3209), (-0.1354, 0.164, 0.323), (-0.1353, 0.1722, 0.3206), (-0.1348, 0.1782, 0.3145), (-0.1338, 0.1803, 0.3062), (-0.1328, 0.1779, 0.298), (-0.132, 0.1718, 0.2921), (-0.1316, 0.1635, 0.2901), (-0.1317, 0.1552, 0.2924), (-0.1323, 0.1493, 0.2985), (-0.14, 0.1928, 0.3221), (-0.1412, 0.1808, 0.3345), (-0.1369, 0.1302, 0.3066), (-0.135, 0.1345, 0.29), (-0.1405, 0.1474, 0.3351), (-0.1389, 0.135, 0.3232), (-0.1336, 0.1631, 0.2729), (-0.1345, 0.1799, 0.277), (-0.1381, 0.1971, 0.3055), (-0.1414, 0.1642, 0.3392), (-0.1338, 0.1465, 0.2776), (-0.1361, 0.1923, 0.2889), (-0.1233, 0.1302, 0.3343), (-0.04478, 0.2292, 0.3441), (-0.1254, 0.2275, 0.3347), (-0.01717, 0.05003, -0.192), (-0.06429, 0.097, 0.1598), (-0.02069, 0.2364, -0.1953), (-0.004956, 0.08809, -0.2121), (-0.006821, 0.2084, -0.2147), (-0.07978, 0.08157, 0.329), (-0.07686, -0.07275, 0.3317), (-0.07214, 0.2616, 0.1977), (-0.08386, 0.2676, 0.2976), (-0.0828, 0.2617, 0.3225), (-0.07519, 0.2664, 0.2231), (-0.06725, 0.1285, 0.1797), (-0.08071, 0.1309, 0.3281), (-0.07138, 0.2203, 0.1987), (-0.07459, -0.1931, 0.3339), (-0.04801, -0.3259, 0.1644), (-0.06268, -0.3218, 0.3373), (-0.05683, -0.3279, 0.2407), (-0.04191, -0.339, 0.3263), (-0.03194, -0.3401, 0.2544), (-0.03433, -0.7323, 0.3274), (-0.02573, -0.7333, 0.2654), (-0.02821, -0.7434, 0.26), (-0.02654, -0.832, 0.2616), (-0.03653, -0.8343, 0.3113), (-0.03238, -0.8339, 0.328), (-0.02389, -0.8348, 0.267), (-0.06667, -0.197, 0.3349), (-0.03889, -0.07175, 0.3477), (-0.03391, -0.8346, 0.2889), (-0.02751, -0.7802, 0.2606), (-0.02698, -0.8087, 0.2612), (-0.04586, -0.05581, 0.0741), (-0.01509, -0.1722, 0.03425), (-0.0193, -0.246, 0.08378), (-0.02101, -0.2499, 0.09446), (-0.01673, -0.2165, 0.05638), (-0.01091, -0.139, 0.02899), (-0.01132, -0.1172, 0.0286), (-0.06524, -0.2731, 0.3362), (-0.04845, -0.2759, 0.1592), (-0.02738, -0.2747, 0.1353), (-0.06617, -0.2235, 0.3353), (-0.0263, -0.2527, 0.122), (-0.02663, -0.2639, 0.1269), (-0.06579, -0.244, 0.3357), (-0.04687, -0.2756, 0.1455), (-0.01444, -0.08708, 0.05001), (-0.04785, -0.2758, 0.154), (-0.01419, -0.08321, 0.04714), (-0.01839, -0.06591, 0.08016), (-0.06458, -0.3078, 0.3368), (-0.04779, -0.3106, 0.1598), (-0.04976, -0.3288, 0.18), (-0.07287, 0.2648, 0.2034), (-0.08199, 0.1311, 0.3391), (-0.08408, 0.2284, 0.3395), (-0.07689, 0.1235, -0.1615), (-0.06298, 0.1135, -0.1933), (-0.06401, 0.1682, -0.1943), (-0.04228, 0.1263, -0.2044), (-0.04301, 0.166, -0.2052), (-0.06393, 0.1119, -0.1848), (-0.06475, 0.1554, -0.1856), (-0.06255, 0.1657, -0.2064), (-0.06208, 0.2056, -0.2176), (-0.015, 0.0768, -0.2155), (-0.05988, 0.08561, -0.215), (-0.01763, 0.2191, -0.2186), (0.02018, 0.2094, -0.2115), (-0.06181, 0.1258, -0.2055), (0.02241, 0.08867, -0.2089), (-0.04237, 0.176, -0.2258), (-0.0412, 0.1166, -0.2255), (-0.004348, 0.09383, -0.2346), (-0.006136, 0.2025, -0.2357), (-0.03938, 0.1255, -0.2454), (-0.04013, 0.1652, -0.246), (-0.004179, 0.1237, -0.2509), (-0.005108, 0.1711, -0.2514), (0.02519, 0.1722, -0.2479), (0.02273, 0.2036, -0.2324), (0.02488, 0.09444, -0.2312), (0.02612, 0.1245, -0.2473), (-0.04253, 0.1917, -0.2301), (-0.04264, 0.1974, -0.214), (-0.0425, 0.1604, -0.2116), (-0.04078, 0.09515, -0.2118), (-0.04198, 0.1318, -0.211), (-0.04039, 0.1588, -0.2394), (-0.04075, 0.101, -0.2292), (-0.03988, 0.1322, -0.239), (-0.03168, 0.1368, -0.2146), (-0.03029, 0.1371, -0.2332), (-0.03202, 0.1557, -0.215), (-0.03062, 0.1547, -0.2334), (-0.03194, 0.1661, -0.2244), (-0.03167, 0.1675, -0.2193), (-0.03091, 0.1252, -0.2183), (-0.03116, 0.1267, -0.2242), (-0.0418, 0.08257, 0.345), (-0.04274, 0.132, 0.3441), (-0.03733, -0.1584, 0.3499), (-0.07962, -0.07971, 0.3567), (-0.08111, 0.08175, 0.3404), (-0.07819, -0.07257, 0.3431), (-0.04032, -0.07888, 0.3613), (-0.03903, -0.1472, 0.3625)], [], [(115, 1, 3, 114), (285, 1, 115), (8, 67, 202, 200), (284, 384, 390, 349), (147, 123, 143, 172), (346, 340, 345), (341, 112, 350, 352), (286, 113, 348, 351), (24, 56, 63, 58), (290, 10, 9, 289), (8, 7, 9, 10), (222, 207, 66, 218), (292, 399, 401, 293), (187, 16, 204, 218), (296, 19, 282, 338), (297, 413, 397, 291), (16, 12, 220, 204), (23, 65, 224, 210), (337, 642, 405, 294), (185, 186, 14, 15), (64, 14, 20, 68), (9, 7, 18, 19), (285, 387, 406, 295), (289, 9, 19, 296), (186, 1, 17, 188), (188, 17, 205, 214), (19, 18, 23, 22), (295, 406, 413, 297), (19, 22, 283, 282), (12, 13, 217, 220), (179, 180, 31, 30), (181, 179, 30, 71), (335, 178, 29, 299), (54, 26, 59, 61), (54, 57, 27, 26), (460, 419, 298), (151, 153, 175, 173), (300, 425, 430, 302), (336, 190, 32, 301), (334, 636, 425, 300), (198, 182, 32, 190), (72, 33, 36, 73), (302, 430, 435, 304), (301, 32, 35, 303), (71, 30, 33, 72), (30, 31, 34, 33), (305, 38, 41, 306), (33, 34, 37, 36), (303, 35, 38, 305), (91, 92, 43, 42), (93, 91, 42, 75), (37, 304, 435, 440, 81, 40), (73, 36, 39, 74), (36, 37, 40, 39), (307, 44, 47, 310), (314, 96, 44, 307), (81, 440, 492, 97), (308, 45, 46, 309), (312, 76, 45, 308), (43, 82, 445, 451, 309, 46), (75, 42, 45, 76), (42, 43, 46, 45), (189, 28, 51, 191), (298, 419, 459, 311), (49, 155, 177, 4), (70, 26, 50, 77), (26, 27, 52, 50), (330, 146, 126, 321), (379, 781, 859, 377), (8, 10, 57, 54), (185, 15, 55, 192), (67, 8, 54, 78), (80, 61, 59, 79), (194, 62, 60, 193), (78, 54, 61, 80), (189, 24, 58, 193), (192, 55, 62, 194), (70, 77, 162), (26, 70, 79, 59), (55, 78, 80, 62), (62, 80, 79, 60), (15, 67, 78, 55), (134, 139, 167, 166), (44, 75, 76, 47), (310, 47, 76, 312), (38, 73, 74, 41), (96, 93, 75, 44), (32, 71, 72, 35), (35, 72, 73, 38), (181, 71, 161, 183), (18, 68, 65, 23), (7, 64, 68, 18), (223, 215, 232, 225), (294, 405, 399, 292), (15, 14, 64, 67), (92, 94, 82, 43), (89, 81, 97, 100), (445, 82, 98, 493), (83, 512, 520, 101), (94, 89, 100, 99), (40, 81, 89, 87), (41, 74, 88, 86), (306, 41, 86, 313), (74, 39, 85, 88), (39, 40, 87, 85), (82, 94, 99, 98), (87, 89, 94, 92), (86, 88, 93, 96), (313, 86, 96, 314), (88, 85, 91, 93), (85, 87, 92, 91), (512, 83, 97, 492), (84, 514, 493, 98), (95, 84, 98, 99), (83, 90, 100, 97), (90, 95, 99, 100), (103, 101, 105, 107), (90, 83, 101, 103), (514, 84, 102, 521), (95, 90, 103, 104), (84, 95, 104, 102), (526, 527, 106, 108, 107, 105), (521, 102, 106, 527), (104, 103, 107, 108), (102, 104, 108, 106), (101, 520, 526, 105), (126, 146, 171, 170), (345, 2, 112, 341), (315, 114, 120), (109, 0, 113, 115), (110, 109, 115, 114), (2, 345, 340, 117), (109, 110, 119, 118), (110, 2, 117, 119), (116, 118, 119, 117, 340), (2, 110, 114, 112), (0, 109, 118, 116), (286, 285, 115, 113), (284, 315, 540, 384), (320, 316, 542, 549), (319, 124, 122, 317), (317, 122, 123, 318), (316, 121, 124, 319), (321, 320, 549, 552), (326, 565, 545, 318), (154, 152, 174, 176), (182, 127, 163, 184), (197, 140, 127, 195), (328, 573, 555, 322), (157, 135, 25, 150), (139, 137, 53, 128), (137, 138, 111, 53), (329, 577, 557, 324), (50, 52, 133, 132), (77, 50, 132, 134), (155, 49, 129, 156), (311, 459, 561, 325), (191, 51, 131, 196), (327, 571, 565, 326), (324, 557, 571, 327), (132, 133, 138, 137), (134, 132, 137, 139), (156, 129, 135, 157), (325, 561, 573, 328), (196, 131, 140, 197), (131, 51, 159, 165), (130, 148, 149, 136), (123, 147, 130), (331, 586, 577, 329), (136, 149, 141, 48), (155, 147, 172, 177), (125, 126, 170, 169), (152, 49, 4, 174), (123, 122, 144, 143), (122, 124, 142, 144), (3, 56, 152, 154), (28, 70, 162, 159), (114, 3, 154, 153), (330, 576, 596, 332), (114, 153, 151, 120), (56, 24, 49, 152), (323, 553, 586, 331), (148, 156, 157, 149), (149, 157, 150, 141), (333, 120, 160, 332), (70, 28, 60, 79), (151, 146, 160, 120), (184, 183, 161, 158), (168, 167, 164, 163), (159, 162, 166, 165), (165, 166, 167, 168), (71, 32, 158, 161), (139, 128, 164, 167), (77, 134, 166, 162), (127, 140, 168, 163), (140, 131, 165, 168), (51, 28, 159), (146, 151, 173, 171), (121, 125, 169, 145), (153, 154, 176, 175), (124, 121, 145, 142), (143, 144, 619, 618), (145, 169, 621, 620), (4, 177, 629, 616), (171, 173, 625, 623), (173, 175, 627, 625), (172, 143, 618, 624), (176, 174, 626, 628), (175, 176, 628, 627), (170, 171, 623, 622), (174, 4, 616, 626), (142, 145, 620, 617), (169, 170, 622, 621), (177, 172, 624, 629), (144, 142, 617, 619), (130, 147, 155, 148), (148, 155, 156), (163, 164, 183, 184), (32, 182, 184, 158), (128, 181, 183, 164), (195, 127, 182, 198), (322, 555, 636, 334), (323, 25, 178, 335), (128, 53, 179, 181), (53, 111, 180, 179), (25, 195, 198, 178), (129, 196, 197, 135), (49, 191, 196, 129), (135, 197, 195, 25), (56, 192, 194, 63), (28, 189, 193, 60), (63, 194, 193, 58), (3, 185, 192, 56), (24, 189, 191, 49), (178, 198, 190, 29), (299, 29, 190, 336), (13, 22, 216, 217), (14, 186, 188, 20), (3, 1, 186, 185), (291, 397, 642, 337), (11, 187, 218, 66), (202, 201, 199, 200), (67, 64, 201, 202), (64, 7, 199, 201), (7, 8, 200, 199), (215, 213, 231, 232), (212, 206, 209, 224), (214, 205, 207, 222), (206, 214, 222, 209), (203, 208, 229, 230), (65, 68, 212, 224), (20, 188, 214, 206), (22, 23, 210, 216), (68, 20, 206, 212), (17, 21, 207, 205), (21, 11, 66, 207), (208, 203, 217, 216), (219, 213, 218, 204), (203, 69, 220, 217), (221, 208, 216, 210), (215, 223, 209, 222), (223, 211, 224, 209), (69, 219, 204, 220), (213, 215, 222, 218), (211, 221, 210, 224), (229, 228, 227, 230), (228, 233, 225, 226, 227), (225, 232, 231, 226), (213, 219, 226, 231), (221, 211, 233, 228), (211, 223, 225, 233), (69, 203, 230, 227), (219, 69, 227, 226), (208, 221, 228, 229), (237, 236, 260, 261), (271, 250, 251, 270), (273, 257, 247, 272), (275, 246, 248, 274), (277, 254, 255, 276), (270, 251, 252, 278), (274, 248, 249, 279), (276, 255, 256, 280), (278, 252, 253, 281), (279, 249, 250, 271), (280, 256, 257, 273), (272, 247, 246, 275), (281, 253, 254, 277), (234, 235, 246, 247), (235, 236, 248, 246), (236, 237, 249, 248), (237, 238, 250, 249), (238, 239, 251, 250), (239, 240, 252, 251), (240, 241, 253, 252), (241, 242, 254, 253), (242, 243, 255, 254), (243, 244, 256, 255), (244, 245, 257, 256), (245, 234, 247, 257), (259, 258, 269, 268, 267, 266, 265, 264, 263, 262, 261, 260), (244, 243, 267, 268), (241, 240, 264, 265), (238, 237, 261, 262), (245, 244, 268, 269), (235, 234, 258, 259), (242, 241, 265, 266), (239, 238, 262, 263), (234, 245, 269, 258), (236, 235, 259, 260), (243, 242, 266, 267), (240, 239, 263, 264), (697, 281, 277, 698), (690, 272, 275, 691), (700, 280, 273, 701), (693, 279, 271, 694), (696, 278, 281, 697), (699, 276, 280, 700), (692, 274, 279, 693), (695, 270, 278, 696), (698, 277, 276, 699), (691, 275, 274, 692), (701, 273, 272, 690), (694, 271, 270, 695), (339, 283, 13, 293), (338, 282, 283, 339), (22, 13, 283), (460, 290, 379, 855), (751, 339, 293, 401), (11, 291, 337, 187), (422, 299, 336, 646), (553, 323, 335, 634), (111, 322, 334, 180), (540, 315, 120, 333, 598), (598, 333, 332, 596), (25, 323, 331, 150), (146, 330, 332, 160), (150, 331, 329, 141), (133, 325, 328, 138), (48, 324, 327, 136), (136, 327, 326, 130), (52, 311, 325, 133), (141, 329, 324, 48), (138, 328, 322, 111), (130, 326, 318, 123), (126, 125, 320, 321), (542, 316, 319, 547), (544, 317, 318, 545), (547, 319, 317, 544), (125, 121, 316, 320), (112, 114, 315, 284), (386, 387, 285, 286), (499, 313, 314, 505), (442, 306, 313, 499), (16, 294, 292, 12), (453, 310, 312, 484), (10, 290, 460, 57), (576, 330, 321, 552), (27, 298, 311, 52), (484, 312, 308, 449), (449, 308, 309, 451), (505, 314, 307, 447), (447, 307, 310, 453), (432, 303, 305, 437), (437, 305, 306, 442), (427, 301, 303, 432), (34, 302, 304, 37), (180, 334, 300, 31), (646, 336, 301, 427), (31, 300, 302, 34), (57, 460, 298, 27), (634, 335, 299, 422), (17, 295, 297, 21), (289, 296, 338, 378), (1, 285, 295, 17), (187, 337, 294, 16), (21, 297, 291, 11), (377, 859, 860), (12, 292, 293, 13), (290, 289, 378, 379), (386, 286, 351, 391), (287, 824, 835, 355), (112, 284, 349, 350), (365, 6, 375, 369), (0, 346, 342, 113), (346, 345, 341, 342), (113, 342, 347, 348), (342, 341, 352, 347), (366, 353, 373, 372), (344, 362, 348, 347), (287, 364, 350, 349), (288, 822, 391, 351), (340, 346, 0, 116), (824, 287, 349, 390), (362, 288, 351, 348), (364, 343, 352, 350), (343, 344, 347, 352), (360, 833, 834, 356), (358, 360, 356, 361), (367, 355, 359, 357), (357, 359, 360, 358), (355, 835, 836, 359), (359, 836, 833, 360), (364, 287, 355, 367), (288, 362, 361, 356), (822, 288, 356, 834), (368, 366, 372, 370), (5, 353, 361, 362), (363, 5, 362, 344), (6, 365, 343, 364), (365, 363, 344, 343), (353, 366, 358, 361), (368, 354, 367, 357), (366, 368, 357, 358), (354, 6, 364, 367), (371, 369, 370, 372), (374, 371, 372, 373), (369, 375, 376, 370), (353, 5, 374, 373), (6, 354, 376, 375), (354, 368, 370, 376), (363, 365, 369, 371), (5, 363, 371, 374), (855, 379, 377, 860), (854, 338, 339, 751), (853, 378, 338, 854), (781, 379, 378, 853), (534, 533, 383, 381), (754, 534, 381), (393, 656, 658, 475), (753, 819, 390, 384), (582, 610, 578, 546), (816, 815, 810), (811, 823, 820, 531), (755, 821, 818, 532), (415, 466, 471, 464), (759, 758, 394, 395), (393, 395, 394, 392), (678, 674, 474, 663), (761, 762, 401, 399), (641, 674, 660, 404), (765, 808, 750, 409), (766, 760, 397, 413), (404, 660, 676, 398), (414, 666, 680, 473), (807, 763, 405, 642), (639, 403, 402, 640), (472, 476, 410, 402), (394, 409, 408, 392), (754, 764, 406, 387), (758, 765, 409, 394), (640, 643, 407, 381), (643, 670, 661, 407), (409, 412, 414, 408), (764, 766, 413, 406), (409, 750, 752, 412), (398, 676, 673, 400), (631, 423, 424, 632), (633, 479, 423, 631), (805, 768, 421, 630), (462, 469, 467, 417), (462, 417, 418, 465), (460, 767, 419), (587, 611, 613, 589), (769, 771, 430, 425), (806, 770, 426, 645), (804, 769, 425, 636), (654, 645, 426, 635), (480, 481, 433, 428), (771, 773, 435, 430), (770, 772, 431, 426), (479, 480, 428, 423), (423, 428, 429, 424), (774, 775, 441, 436), (428, 433, 434, 429), (772, 774, 436, 431), (503, 443, 444, 504), (506, 483, 443, 503), (434, 439, 490, 440, 435, 773), (481, 482, 438, 433), (433, 438, 439, 434), (776, 779, 452, 446), (784, 776, 446, 509), (490, 510, 492, 440), (777, 778, 450, 448), (782, 777, 448, 485), (444, 450, 778, 451, 445, 491), (483, 485, 448, 443), (443, 448, 450, 444), (644, 647, 457, 420), (767, 780, 459, 419), (455, 385, 615, 591), (478, 486, 456, 417), (417, 456, 458, 418), (800, 791, 551, 581), (858, 856, 859, 781), (393, 462, 465, 395), (639, 648, 463, 403), (475, 487, 462, 393), (489, 488, 467, 469), (650, 649, 468, 470), (487, 489, 469, 462), (644, 649, 466, 415), (648, 650, 470, 463), (478, 600, 486), (417, 467, 488, 478), (463, 470, 489, 487), (470, 468, 488, 489), (403, 463, 487, 475), (564, 604, 605, 570), (446, 452, 485, 483), (779, 782, 485, 452), (436, 441, 482, 481), (509, 446, 483, 506), (426, 431, 480, 479), (431, 436, 481, 480), (633, 637, 599, 479), (408, 414, 473, 476), (392, 408, 476, 472), (679, 681, 688, 671), (763, 761, 399, 405), (403, 475, 472, 402), (504, 444, 491, 507), (501, 515, 510, 490), (445, 493, 511, 491), (494, 516, 520, 512), (507, 513, 515, 501), (439, 498, 501, 490), (441, 497, 500, 482), (775, 783, 497, 441), (482, 500, 496, 438), (438, 496, 498, 439), (491, 511, 513, 507), (498, 504, 507, 501), (497, 509, 506, 500), (783, 784, 509, 497), (500, 506, 503, 496), (496, 503, 504, 498), (512, 492, 510, 494), (495, 511, 493, 514), (508, 513, 511, 495), (494, 510, 515, 502), (502, 515, 513, 508), (518, 524, 522, 516), (502, 518, 516, 494), (514, 521, 517, 495), (508, 519, 518, 502), (495, 517, 519, 508), (526, 522, 524, 525, 523, 527), (521, 527, 523, 517), (519, 525, 524, 518), (517, 523, 525, 519), (516, 522, 526, 520), (551, 608, 609, 581), (815, 811, 531, 382), (785, 539, 533), (528, 534, 532, 380), (529, 533, 534, 528), (382, 536, 810, 815), (528, 537, 538, 529), (529, 538, 536, 382), (535, 810, 536, 538, 537), (382, 531, 533, 529), (380, 535, 537, 528), (755, 532, 534, 754), (753, 384, 540, 785), (790, 549, 542, 786), (789, 787, 543, 548), (787, 788, 546, 543), (786, 789, 548, 541), (791, 552, 549, 790), (796, 788, 545, 565), (590, 614, 612, 588), (635, 638, 601, 554), (653, 651, 554, 572), (798, 792, 555, 573), (593, 585, 416, 566), (570, 556, 461, 568), (568, 461, 530, 569), (799, 794, 557, 577), (456, 562, 563, 458), (486, 564, 562, 456), (591, 592, 558, 455), (780, 795, 561, 459), (647, 652, 560, 457), (797, 796, 565, 571), (794, 797, 571, 557), (562, 568, 569, 563), (564, 570, 568, 562), (592, 593, 566, 558), (795, 798, 573, 561), (652, 653, 572, 560), (560, 603, 595, 457), (559, 567, 584, 583), (546, 559, 582), (801, 799, 577, 586), (567, 454, 574, 584), (591, 615, 610, 582), (550, 607, 608, 551), (588, 612, 385, 455), (546, 578, 579, 543), (543, 579, 575, 548), (383, 590, 588, 464), (420, 595, 600, 478), (533, 589, 590, 383), (800, 802, 596, 576), (533, 539, 587, 589), (464, 588, 455, 415), (793, 801, 586, 553), (583, 584, 593, 592), (584, 574, 585, 593), (803, 802, 597, 539), (478, 488, 468, 420), (587, 539, 597, 581), (638, 594, 599, 637), (606, 601, 602, 605), (595, 603, 604, 600), (603, 606, 605, 604), (479, 599, 594, 426), (570, 605, 602, 556), (486, 600, 604, 564), (554, 601, 606, 572), (572, 606, 603, 560), (457, 595, 420), (581, 609, 611, 587), (541, 580, 607, 550), (589, 613, 614, 590), (548, 575, 580, 541), (578, 618, 619, 579), (580, 620, 621, 607), (385, 616, 629, 615), (609, 623, 625, 611), (611, 625, 627, 613), (610, 624, 618, 578), (614, 628, 626, 612), (613, 627, 628, 614), (608, 622, 623, 609), (612, 626, 616, 385), (575, 617, 620, 580), (607, 621, 622, 608), (615, 629, 624, 610), (579, 619, 617, 575), (559, 583, 591, 582), (583, 592, 591), (601, 638, 637, 602), (426, 594, 638, 635), (556, 602, 637, 633), (651, 654, 635, 554), (792, 804, 636, 555), (793, 805, 630, 416), (556, 633, 631, 461), (461, 631, 632, 530), (416, 630, 654, 651), (558, 566, 653, 652), (455, 558, 652, 647), (566, 416, 651, 653), (464, 471, 650, 648), (420, 468, 649, 644), (471, 466, 649, 650), (383, 464, 648, 639), (415, 455, 647, 644), (630, 421, 645, 654), (768, 806, 645, 421), (400, 673, 672, 412), (402, 410, 643, 640), (383, 639, 640, 381), (760, 807, 642, 397), (396, 474, 674, 641), (658, 656, 655, 657), (475, 658, 657, 472), (472, 657, 655, 392), (392, 655, 656, 393), (671, 688, 687, 669), (668, 680, 665, 662), (670, 678, 663, 661), (662, 665, 678, 670), (659, 686, 685, 664), (473, 680, 668, 476), (410, 662, 670, 643), (412, 672, 666, 414), (476, 668, 662, 410), (407, 661, 663, 411), (411, 663, 474, 396), (664, 672, 673, 659), (675, 660, 674, 669), (659, 673, 676, 477), (677, 666, 672, 664), (671, 678, 665, 679), (679, 665, 680, 667), (477, 676, 660, 675), (669, 674, 678, 671), (667, 680, 666, 677), (685, 686, 683, 684), (684, 683, 682, 681, 689), (681, 682, 687, 688), (669, 687, 682, 675), (677, 684, 689, 667), (667, 689, 681, 679), (477, 683, 686, 659), (675, 682, 683, 477), (664, 685, 684, 677), (691, 690, 701, 700, 699, 698, 697, 696, 695, 694, 693, 692), (705, 729, 728, 704), (739, 738, 719, 718), (741, 740, 715, 725), (743, 742, 716, 714), (745, 744, 723, 722), (738, 746, 720, 719), (742, 747, 717, 716), (744, 748, 724, 723), (746, 749, 721, 720), (747, 739, 718, 717), (748, 741, 725, 724), (740, 743, 714, 715), (749, 745, 722, 721), (702, 715, 714, 703), (703, 714, 716, 704), (704, 716, 717, 705), (705, 717, 718, 706), (706, 718, 719, 707), (707, 719, 720, 708), (708, 720, 721, 709), (709, 721, 722, 710), (710, 722, 723, 711), (711, 723, 724, 712), (712, 724, 725, 713), (713, 725, 715, 702), (727, 728, 729, 730, 731, 732, 733, 734, 735, 736, 737, 726), (712, 736, 735, 711), (709, 733, 732, 708), (706, 730, 729, 705), (713, 737, 736, 712), (703, 727, 726, 702), (710, 734, 733, 709), (707, 731, 730, 706), (702, 726, 737, 713), (704, 728, 727, 703), (711, 735, 734, 710), (708, 732, 731, 707), (697, 698, 745, 749), (690, 691, 743, 740), (700, 701, 741, 748), (693, 694, 739, 747), (696, 697, 749, 746), (699, 700, 748, 744), (692, 693, 747, 742), (695, 696, 746, 738), (698, 699, 744, 745), (691, 692, 742, 743), (701, 690, 740, 741), (694, 695, 738, 739), (809, 762, 400, 752), (808, 809, 752, 750), (412, 752, 400), (460, 855, 858, 759), (751, 401, 762, 809), (396, 641, 807, 760), (422, 646, 806, 768), (553, 634, 805, 793), (530, 632, 804, 792), (540, 598, 803, 539, 785), (598, 596, 802, 803), (416, 585, 801, 793), (581, 597, 802, 800), (585, 574, 799, 801), (563, 569, 798, 795), (454, 567, 797, 794), (567, 559, 796, 797), (458, 563, 795, 780), (574, 454, 794, 799), (569, 530, 792, 798), (559, 546, 788, 796), (551, 791, 790, 550), (542, 547, 789, 786), (544, 545, 788, 787), (547, 544, 787, 789), (550, 790, 786, 541), (531, 753, 785, 533), (386, 755, 754, 387), (499, 505, 784, 783), (442, 499, 783, 775), (404, 398, 761, 763), (453, 484, 782, 779), (395, 465, 460, 759), (576, 552, 791, 800), (418, 458, 780, 767), (484, 449, 777, 782), (449, 451, 778, 777), (505, 447, 776, 784), (447, 453, 779, 776), (432, 437, 774, 772), (437, 442, 775, 774), (427, 432, 772, 770), (429, 434, 773, 771), (632, 424, 769, 804), (646, 427, 770, 806), (424, 429, 771, 769), (465, 418, 767, 460), (634, 422, 768, 805), (407, 411, 766, 764), (758, 857, 808, 765), (381, 407, 764, 754), (641, 404, 763, 807), (411, 396, 760, 766), (856, 860, 859), (398, 400, 762, 761), (759, 858, 857, 758), (386, 391, 821, 755), (756, 827, 835, 824), (531, 820, 819, 753), (841, 845, 851, 389), (380, 532, 812, 816), (816, 812, 811, 815), (532, 818, 817, 812), (812, 817, 823, 811), (842, 848, 849, 825), (814, 817, 818, 838), (756, 819, 820, 840), (757, 821, 391, 822), (810, 535, 380, 816), (824, 390, 819, 756), (838, 818, 821, 757), (840, 820, 823, 813), (813, 823, 817, 814), (832, 828, 834, 833), (830, 837, 828, 832), (843, 829, 831, 827), (829, 830, 832, 831), (827, 831, 836, 835), (831, 832, 833, 836), (840, 843, 827, 756), (757, 828, 837, 838), (822, 834, 828, 757), (844, 846, 848, 842), (388, 838, 837, 825), (839, 814, 838, 388), (389, 840, 813, 841), (841, 813, 814, 839), (825, 837, 830, 842), (844, 829, 843, 826), (842, 830, 829, 844), (826, 843, 840, 389), (847, 848, 846, 845), (850, 849, 848, 847), (845, 846, 852, 851), (825, 849, 850, 388), (389, 851, 852, 826), (826, 852, 846, 844), (839, 847, 845, 841), (388, 850, 847, 839), (855, 860, 856, 858), (854, 751, 809, 808), (853, 854, 808, 857), (781, 853, 857, 858)])
me_cube_015.use_remesh_preserve_volume = False
me_cube_015.use_remesh_preserve_attributes = False
me_cube_015.use_mirror_vertex_groups = False
me_cube_015.update()

# ---- objects
ob_cube = bpy.data.objects.new('Cube', me_cube)
ob_cube_018 = bpy.data.objects.new('Cube.018', me_cube_015)

# ---- transforms, parenting, visibility, modifiers, constraints
ob_cube.location = (0.0, 0.0, 0.0)
ob_cube.lock_rotations_4d = False
ob_cube.empty_display_type = 'ARROWS'
ob_cube.lineart.crease_threshold = 0.0
ob_cube_018.location = (0.9178, -2.716, 1.965)
ob_cube_018.lineart.crease_threshold = 0.0

# ---- collection membership
col_collection_1.objects.link(ob_cube)
col_collection_1.objects.link(ob_cube_018)

# ---- scene / render settings (as saved in the file)
scene.frame_start = 1; scene.frame_end = 250; scene.frame_set(1)
scene.render.engine = 'BLENDER_EEVEE_NEXT'
scene.render.resolution_percentage = 50
scene.render.dither_intensity = 0.0
scene.cycles.use_denoising = False
scene.cycles.samples = 128
scene.cycles.sampling_pattern = 'TABULATED_SOBOL'
scene.cycles.use_adaptive_sampling = False
scene.cycles.use_light_tree = False
scene.cycles.blur_glossy = 0.0
scene.cycles.sample_clamp_indirect = 0.0
scene.view_settings.view_transform = 'Standard'
bpy.context.view_layer.update()

# ---- added for rendering (the .blend has no active camera and no usable light): camera, sun
cam_auto = bpy.data.cameras.new('AutoCamera')
cam_auto.lens = 50.0
cam_auto.sensor_width = 36.0
cam_auto.clip_end = 1000.0
ob_auto_camera = bpy.data.objects.new('AutoCamera', cam_auto)
scene.collection.objects.link(ob_auto_camera)
ob_auto_camera.location = (8.68374, -11.8558, 7.37361)
ob_auto_camera.rotation_euler = (1.09748, -7.21219e-08, 0.694738)
scene.camera = ob_auto_camera
light_auto_sun = bpy.data.lights.new('AutoSun', 'SUN')
light_auto_sun.energy = 3.0
light_auto_sun.angle = 0.0523599
ob_auto_sun = bpy.data.objects.new('AutoSun', light_auto_sun)
scene.collection.objects.link(ob_auto_sun)
ob_auto_sun.rotation_euler = (0.872665, 0.174533, 0.523599)
bpy.context.view_layer.update()
